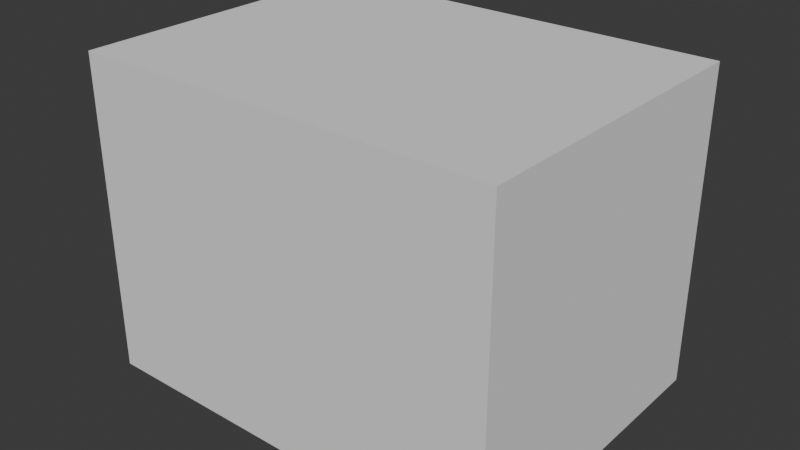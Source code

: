 # Source: BAT_Peewee_PosAngleAxisScale.blend  (saved by Blender 4.3.34; exported with 4.5.12 LTS)
import bpy
from mathutils import Matrix  # noqa: F401  (used for matrix-valued properties, if any)

bpy.ops.wm.read_factory_settings(use_empty=True)
scene = bpy.context.scene
scene.name = 'Scene'

# ---- collections
col_collection = bpy.data.collections.new('Collection'); scene.collection.children.link(col_collection)
col_objanim = bpy.data.collections.new('ObjAnim'); scene.collection.children.link(col_objanim)

# ---- materials (node trees are filled in below, after node groups)
mat_material = bpy.data.materials.new('Material')
mat_material.alpha_threshold = 0.0
mat_material.roughness = 0.5
mat_material.line_color = (0.0, 0.0, 0.0, 1.0)

# ---- material node trees
mat_material.use_nodes = True; mat_material.node_tree.nodes.clear()
_N = mat_material.node_tree.nodes; _L = mat_material.node_tree.links
n0 = _N.new('ShaderNodeOutputMaterial'); n0.name = 'Material Output'; n0.location = (300, 300)
n1 = _N.new('ShaderNodeBsdfPrincipled'); n1.name = 'Principled BSDF'; n1.location = (10, 300)
n1.inputs[3].default_value = 1.45
_L.new(n1.outputs[0], n0.inputs[0])
n0.is_active_output = True

# ---- world
world_world = bpy.data.worlds.new('World'); scene.world = world_world
world_world.use_nodes = True; world_world.node_tree.nodes.clear()
_N = world_world.node_tree.nodes; _L = world_world.node_tree.links
n0 = _N.new('ShaderNodeOutputWorld'); n0.name = 'World Output'; n0.location = (300, 300)
n1 = _N.new('ShaderNodeBackground'); n1.name = 'Background'; n1.location = (10, 300)
n1.inputs[0].default_value = (0.05088, 0.05088, 0.05088, 1.0)
_L.new(n1.outputs[0], n0.inputs[0])
n0.is_active_output = True
world_world.color = (0.05088, 0.05088, 0.05088)
world_world.sun_shadow_jitter_overblur = 0.0

# ---- meshes
me_bakedmesh_bat = bpy.data.meshes.new('BakedMesh.BAT')
me_bakedmesh_bat.from_pydata([(1.0, 1.0, 1.0), (1.0, 1.0, -1.0), (1.0, -1.0, 1.0), (1.0, -1.0, -1.0), (-1.0, 1.0, 1.0), (-1.0, 1.0, -1.0), (-1.0, -1.0, 1.0), (-1.0, -1.0, -1.0), (-0.00173, -1.747, 0.2543), (-0.3183, -1.747, 0.6607), (-0.5224, -1.747, 0.6607), (-0.08475, -1.747, 0.1055), (-0.08475, -1.747, -0.5189), (0.08475, -1.747, -0.5189), (0.08475, -1.747, 0.1038), (0.5224, -1.747, 0.6607), (0.3183, -1.747, 0.6607), (0.2197, 0.5085, 1.747), (-0.531, -0.5189, 1.747), (0.5327, -0.5189, 1.747), (0.5327, -0.3667, 1.747), (-0.2179, -0.3667, 1.747), (0.5327, 0.6607, 1.747), (-0.4843, 0.6607, 1.747), (-0.4843, 0.5085, 1.747), (-1.747, -0.576, 0.6607), (-1.747, -0.3719, 0.6607), (-1.747, -0.003459, 0.211), (-1.747, 0.3667, 0.6607), (-1.747, 0.5725, 0.6607), (-1.747, 0.1003, 0.09167), (-1.747, 0.6088, -0.5189), (-1.747, 0.403, -0.5189), (-1.747, -0.003459, -0.03113), (-1.747, -0.4047, -0.5189), (-1.747, -0.6088, -0.5189), (-1.747, -0.1055, 0.09167)], [], [(0, 4, 6, 2), (3, 2, 6, 7), (7, 6, 4, 5), (5, 1, 3, 7), (1, 0, 2, 3), (5, 4, 0, 1), (11, 9, 10), (11, 8, 9), (8, 15, 16), (8, 14, 15), (11, 14, 8), (12, 14, 11), (12, 13, 14), (24, 22, 23), (24, 17, 22), (17, 21, 22), (18, 21, 17), (18, 20, 21), (18, 19, 20), (30, 28, 29), (30, 27, 28), (27, 25, 26), (27, 36, 25), (30, 36, 27), (31, 36, 30), (31, 33, 36), (33, 35, 36), (31, 32, 33), (34, 35, 33)])
_uv = me_bakedmesh_bat.uv_layers.new(name='UVMap')
_uv.uv.foreach_set('vector', [0.625, 0.5, 0.875, 0.5, 0.875, 0.75, 0.625, 0.75, 0.375, 0.75, 0.625, 0.75, 0.625, 1.0, 0.375, 1.0, 0.375, 0.0, 0.625, 0.0, 0.625, 0.25, 0.375, 0.25, 0.125, 0.5, 0.375, 0.5, 0.375, 0.75, 0.125, 0.75, 0.375, 0.5, 0.625, 0.5, 0.625, 0.75, 0.375, 0.75, 0.375, 0.25, 0.625, 0.25, 0.625, 0.5, 0.375, 0.5, 0.375, 0.0, 0.125, 0.0, 0.25, 0.0, 0.375, 0.0, 0.0, 0.0, 0.125, 0.0, 0.0, 0.0, 0.875, 0.0, 1.0, 0.0, 0.0, 0.0, 0.75, 0.0, 0.875, 0.0, 0.375, 0.0, 0.75, 0.0, 0.0, 0.0, 0.5, 0.0, 0.75, 0.0, 0.375, 0.0, 0.5, 0.0, 0.625, 0.0, 0.75, 0.0, 1.0, 0.0, 0.7143, 0.0, 0.8571, 0.0, 1.0, 0.0, 0.0, 0.0, 0.7143, 0.0, 0.0, 0.0, 0.5714, 0.0, 0.7143, 0.0, 0.1429, 0.0, 0.5714, 0.0, 0.0, 0.0, 0.1429, 0.0, 0.4286, 0.0, 0.5714, 0.0, 0.1429, 0.0, 0.2857, 0.0, 0.4286, 0.0, 0.4545, 0.0, 0.2727, 0.0, 0.3636, 0.0, 0.4545, 0.0, 0.1818, 0.0, 0.2727, 0.0, 0.1818, 0.0, 0.0, 0.0, 0.09091, 0.0, 0.1818, 0.0, 1.0, 0.0, 0.0, 0.0, 0.4545, 0.0, 1.0, 0.0, 0.1818, 0.0, 0.5455, 0.0, 1.0, 0.0, 0.4545, 0.0, 0.5455, 0.0, 0.7273, 0.0, 1.0, 0.0, 0.7273, 0.0, 0.9091, 0.0, 1.0, 0.0, 0.5455, 0.0, 0.6364, 0.0, 0.7273, 0.0, 0.8182, 0.0, 0.9091, 0.0, 0.7273, 0.0])
_uv.active_render = True
_uv = me_bakedmesh_bat.uv_layers.new(name='UVMap.BakedData.BAT')
_uv.uv.foreach_set('vector', [0.01351, 0.5, 0.1216, 0.5, 0.1757, 0.5, 0.06757, 0.5, 0.09459, 0.5, 0.06757, 0.5, 0.1757, 0.5, 0.2027, 0.5, 0.2027, 0.5, 0.1757, 0.5, 0.1216, 0.5, 0.1486, 0.5, 0.1486, 0.5, 0.04054, 0.5, 0.09459, 0.5, 0.2027, 0.5, 0.04054, 0.5, 0.01351, 0.5, 0.06757, 0.5, 0.09459, 0.5, 0.1486, 0.5, 0.1216, 0.5, 0.01351, 0.5, 0.04054, 0.5, 0.3108, 0.5, 0.2568, 0.5, 0.2838, 0.5, 0.3108, 0.5, 0.2297, 0.5, 0.2568, 0.5, 0.2297, 0.5, 0.4189, 0.5, 0.4459, 0.5, 0.2297, 0.5, 0.3919, 0.5, 0.4189, 0.5, 0.3108, 0.5, 0.3919, 0.5, 0.2297, 0.5, 0.3378, 0.5, 0.3919, 0.5, 0.3108, 0.5, 0.3378, 0.5, 0.3649, 0.5, 0.3919, 0.5, 0.6622, 0.5, 0.6081, 0.5, 0.6351, 0.5, 0.6622, 0.5, 0.473, 0.5, 0.6081, 0.5, 0.473, 0.5, 0.5811, 0.5, 0.6081, 0.5, 0.5, 0.5, 0.5811, 0.5, 0.473, 0.5, 0.5, 0.5, 0.5541, 0.5, 0.5811, 0.5, 0.5, 0.5, 0.527, 0.5, 0.5541, 0.5, 0.8243, 0.5, 0.7703, 0.5, 0.7973, 0.5, 0.8243, 0.5, 0.7432, 0.5, 0.7703, 0.5, 0.7432, 0.5, 0.6892, 0.5, 0.7162, 0.5, 0.7432, 0.5, 0.9865, 0.5, 0.6892, 0.5, 0.8243, 0.5, 0.9865, 0.5, 0.7432, 0.5, 0.8514, 0.5, 0.9865, 0.5, 0.8243, 0.5, 0.8514, 0.5, 0.9054, 0.5, 0.9865, 0.5, 0.9054, 0.5, 0.9595, 0.5, 0.9865, 0.5, 0.8514, 0.5, 0.8784, 0.5, 0.9054, 0.5, 0.9324, 0.5, 0.9595, 0.5, 0.9054, 0.5])
me_bakedmesh_bat.materials.append(mat_material)
me_bakedmesh_bat.update()
me_cube = bpy.data.meshes.new('Cube')
me_cube.from_pydata([(1.0, 1.0, 1.0), (1.0, 1.0, -1.0), (1.0, -1.0, 1.0), (1.0, -1.0, -1.0), (-1.0, 1.0, 1.0), (-1.0, 1.0, -1.0), (-1.0, -1.0, 1.0), (-1.0, -1.0, -1.0), (-0.00173, -1.747, 0.2543), (-0.3183, -1.747, 0.6607), (-0.5224, -1.747, 0.6607), (-0.08475, -1.747, 0.1055), (-0.08475, -1.747, -0.5189), (0.08475, -1.747, -0.5189), (0.08475, -1.747, 0.1038), (0.5224, -1.747, 0.6607), (0.3183, -1.747, 0.6607), (0.2197, 0.5085, 1.747), (-0.531, -0.5189, 1.747), (0.5327, -0.5189, 1.747), (0.5327, -0.3667, 1.747), (-0.2179, -0.3667, 1.747), (0.5327, 0.6607, 1.747), (-0.4843, 0.6607, 1.747), (-0.4843, 0.5085, 1.747), (-1.747, -0.576, 0.6607), (-1.747, -0.3719, 0.6607), (-1.747, -0.003459, 0.211), (-1.747, 0.3667, 0.6607), (-1.747, 0.5725, 0.6607), (-1.747, 0.1003, 0.09167), (-1.747, 0.6088, -0.5189), (-1.747, 0.403, -0.5189), (-1.747, -0.003459, -0.03113), (-1.747, -0.4047, -0.5189), (-1.747, -0.6088, -0.5189), (-1.747, -0.1055, 0.09167)], [], [(0, 4, 6, 2), (3, 2, 6, 7), (7, 6, 4, 5), (5, 1, 3, 7), (1, 0, 2, 3), (5, 4, 0, 1), (11, 9, 10), (11, 8, 9), (8, 15, 16), (8, 14, 15), (11, 14, 8), (12, 14, 11), (12, 13, 14), (24, 22, 23), (24, 17, 22), (17, 21, 22), (18, 21, 17), (18, 20, 21), (18, 19, 20), (30, 28, 29), (30, 27, 28), (27, 25, 26), (27, 36, 25), (30, 36, 27), (31, 36, 30), (31, 33, 36), (33, 35, 36), (31, 32, 33), (34, 35, 33)])
_uv = me_cube.uv_layers.new(name='UVMap')
_uv.uv.foreach_set('vector', [0.625, 0.5, 0.875, 0.5, 0.875, 0.75, 0.625, 0.75, 0.375, 0.75, 0.625, 0.75, 0.625, 1.0, 0.375, 1.0, 0.375, 0.0, 0.625, 0.0, 0.625, 0.25, 0.375, 0.25, 0.125, 0.5, 0.375, 0.5, 0.375, 0.75, 0.125, 0.75, 0.375, 0.5, 0.625, 0.5, 0.625, 0.75, 0.375, 0.75, 0.375, 0.25, 0.625, 0.25, 0.625, 0.5, 0.375, 0.5, 0.375, 0.0, 0.125, 0.0, 0.25, 0.0, 0.375, 0.0, 0.0, 0.0, 0.125, 0.0, 0.0, 0.0, 0.875, 0.0, 1.0, 0.0, 0.0, 0.0, 0.75, 0.0, 0.875, 0.0, 0.375, 0.0, 0.75, 0.0, 0.0, 0.0, 0.5, 0.0, 0.75, 0.0, 0.375, 0.0, 0.5, 0.0, 0.625, 0.0, 0.75, 0.0, 1.0, 0.0, 0.7143, 0.0, 0.8571, 0.0, 1.0, 0.0, 0.0, 0.0, 0.7143, 0.0, 0.0, 0.0, 0.5714, 0.0, 0.7143, 0.0, 0.1429, 0.0, 0.5714, 0.0, 0.0, 0.0, 0.1429, 0.0, 0.4286, 0.0, 0.5714, 0.0, 0.1429, 0.0, 0.2857, 0.0, 0.4286, 0.0, 0.4545, 0.0, 0.2727, 0.0, 0.3636, 0.0, 0.4545, 0.0, 0.1818, 0.0, 0.2727, 0.0, 0.1818, 0.0, 0.0, 0.0, 0.09091, 0.0, 0.1818, 0.0, 1.0, 0.0, 0.0, 0.0, 0.4545, 0.0, 1.0, 0.0, 0.1818, 0.0, 0.5455, 0.0, 1.0, 0.0, 0.4545, 0.0, 0.5455, 0.0, 0.7273, 0.0, 1.0, 0.0, 0.7273, 0.0, 0.9091, 0.0, 1.0, 0.0, 0.5455, 0.0, 0.6364, 0.0, 0.7273, 0.0, 0.8182, 0.0, 0.9091, 0.0, 0.7273, 0.0])
_uv.active_render = True
_uv = me_cube.uv_layers.new(name='UVMap.BakedData.BAT')
_uv.uv.foreach_set('vector', [0.0, 0.0, 0.0, 0.0, 0.0, 0.0, 0.0, 0.0, 0.0, 0.0, 0.0, 0.0, 0.0, 0.0, 0.0, 0.0, 0.0, 0.0, 0.0, 0.0, 0.0, 0.0, 0.0, 0.0, 0.0, 0.0, 0.0, 0.0, 0.0, 0.0, 0.0, 0.0, 0.0, 0.0, 0.0, 0.0, 0.0, 0.0, 0.0, 0.0, 0.0, 0.0, 0.0, 0.0, 0.0, 0.0, 0.0, 0.0, 0.0, 0.0, 0.0, 0.0, 0.0, 0.0, 0.0, 0.0, 0.0, 0.0, 0.0, 0.0, 0.0, 0.0, 0.0, 0.0, 0.0, 0.0, 0.0, 0.0, 0.0, 0.0, 0.0, 0.0, 0.0, 0.0, 0.0, 0.0, 0.0, 0.0, 0.0, 0.0, 0.0, 0.0, 0.0, 0.0, 0.0, 0.0, 0.0, 0.0, 0.0, 0.0, 0.0, 0.0, 0.0, 0.0, 0.0, 0.0, 0.0, 0.0, 0.0, 0.0, 0.0, 0.0, 0.0, 0.0, 0.0, 0.0, 0.0, 0.0, 0.0, 0.0, 0.0, 0.0, 0.0, 0.0, 0.0, 0.0, 0.0, 0.0, 0.0, 0.0, 0.0, 0.0, 0.0, 0.0, 0.0, 0.0, 0.0, 0.0, 0.0, 0.0, 0.0, 0.0, 0.0, 0.0, 0.0, 0.0, 0.0, 0.0, 0.0, 0.0, 0.0, 0.0, 0.0, 0.0, 0.0, 0.0, 0.0, 0.0, 0.0, 0.0, 0.0, 0.0, 0.0, 0.0, 0.0, 0.0, 0.0, 0.0, 0.0, 0.0, 0.0, 0.0, 0.0, 0.0, 0.0, 0.0, 0.0, 0.0, 0.0, 0.0, 0.0, 0.0, 0.0, 0.0, 0.0, 0.0, 0.0, 0.0, 0.0, 0.0, 0.0, 0.0, 0.0, 0.0, 0.0, 0.0])
me_cube.materials.append(mat_material)
me_cube.use_mirror_vertex_groups = False
me_cube.update()
me_bakedmesh_bat_bounds = bpy.data.meshes.new('BakedMesh.BAT.bounds')
me_bakedmesh_bat_bounds.from_pydata([(-6.937, 6.155, -3.072), (-6.937, 6.155, 6.597), (-6.937, -3.483, 6.597), (-6.937, -3.483, -3.072), (5.928, -3.483, 6.597), (5.928, -3.483, -3.072), (5.928, 6.155, -3.072), (5.928, 6.155, 6.597)], [], [(0, 1, 2, 3), (7, 6, 5, 4), (6, 7, 1, 0), (4, 5, 3, 2), (7, 4, 2, 1), (0, 3, 5, 6)])
me_bakedmesh_bat_bounds.update()
arm_armature = bpy.data.armatures.new('Armature')  # bones are not reproduced

# ---- objects
ob_bakedmesh_bat = bpy.data.objects.new('BakedMesh.BAT', me_bakedmesh_bat)
ob_cube = bpy.data.objects.new('Cube', me_cube)
ob_armature = bpy.data.objects.new('Armature', arm_armature)
ob_bakedmesh_bat_bounds = bpy.data.objects.new('BakedMesh.BAT.bounds', me_bakedmesh_bat_bounds)

# ---- transforms, parenting, visibility, modifiers, constraints
ob_bakedmesh_bat.location = (0.0, 0.0, 0.0)
ob_cube.parent = ob_armature
ob_cube.location = (0.0, 0.0, 0.0)
ob_cube.lock_rotations_4d = False
ob_cube.empty_display_type = 'ARROWS'
ob_cube.lineart.crease_threshold = 0.0
_vg = ob_cube.vertex_groups.new(name='Bone')
_vg.add([0, 1, 2, 3, 4, 5, 6, 7, 8, 9, 10, 11, 12, 13, 14, 15, 16, 17, 18, 19, 20, 21, 22, 23, 24, 25, 26, 27, 28, 29, 30, 31, 32, 33, 34, 35, 36], 1.0, 'REPLACE')
_m = ob_cube.modifiers.new('Armature', 'ARMATURE')
_m.object = ob_armature
ob_armature.location = (0.0, 0.0, 0.0)
ob_bakedmesh_bat_bounds.location = (0.0, 0.0, 0.0)
ob_bakedmesh_bat_bounds.display_type = 'WIRE'

# ---- collection membership
scene.collection.objects.link(ob_bakedmesh_bat)
col_collection.objects.link(ob_cube)
col_collection.objects.link(ob_armature)
col_objanim.objects.link(ob_bakedmesh_bat_bounds)

# ---- scene / render settings (as saved in the file)
scene.frame_start = 1; scene.frame_end = 60; scene.frame_set(1)
scene.render.engine = 'BLENDER_EEVEE_NEXT'
bpy.context.view_layer.update()

# ---- added for rendering (the .blend has no active camera and no usable light): camera, sun
cam_auto = bpy.data.cameras.new('AutoCamera')
cam_auto.lens = 50.0
cam_auto.sensor_width = 36.0
cam_auto.clip_end = 1000.0
ob_auto_camera = bpy.data.objects.new('AutoCamera', cam_auto)
scene.collection.objects.link(ob_auto_camera)
ob_auto_camera.location = (16.851, -19.4907, 15.6469)
ob_auto_camera.rotation_euler = (1.09748, -7.21219e-08, 0.694738)
scene.camera = ob_auto_camera
light_auto_sun = bpy.data.lights.new('AutoSun', 'SUN')
light_auto_sun.energy = 3.0
light_auto_sun.angle = 0.0523599
ob_auto_sun = bpy.data.objects.new('AutoSun', light_auto_sun)
scene.collection.objects.link(ob_auto_sun)
ob_auto_sun.rotation_euler = (0.872665, 0.174533, 0.523599)
bpy.context.view_layer.update()
